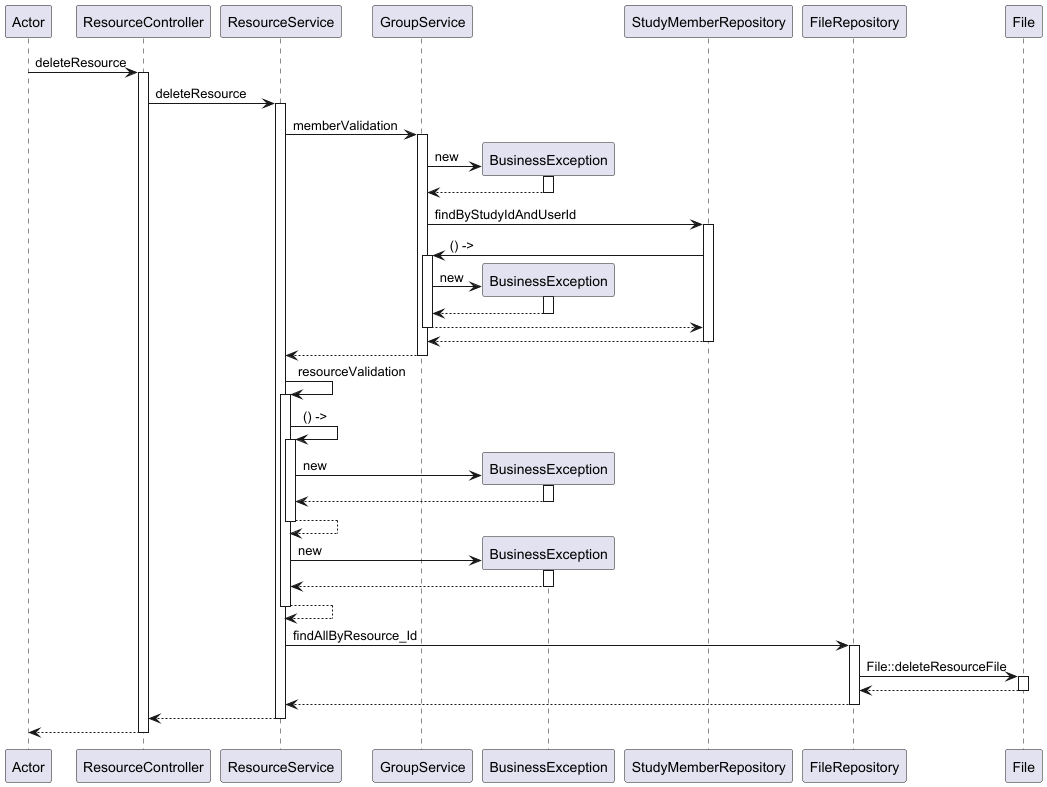

The diagram above was rendered by PlantUML. Its source (embedded in the PNG):
@startuml
participant Actor
Actor -> ResourceController : deleteResource
activate ResourceController
ResourceController -> ResourceService : deleteResource
activate ResourceService
ResourceService -> GroupService : memberValidation
activate GroupService
create BusinessException
GroupService -> BusinessException : new
activate BusinessException
BusinessException --> GroupService
deactivate BusinessException
GroupService -> StudyMemberRepository : findByStudyIdAndUserId
activate StudyMemberRepository
StudyMemberRepository -> GroupService : () ->
activate GroupService
create BusinessException
GroupService -> BusinessException : new
activate BusinessException
BusinessException --> GroupService
deactivate BusinessException
GroupService --> StudyMemberRepository
deactivate GroupService
StudyMemberRepository --> GroupService
deactivate StudyMemberRepository
GroupService --> ResourceService
deactivate GroupService
ResourceService -> ResourceService : resourceValidation
activate ResourceService
ResourceService -> ResourceService : () ->
activate ResourceService
create BusinessException
ResourceService -> BusinessException : new
activate BusinessException
BusinessException --> ResourceService
deactivate BusinessException
ResourceService --> ResourceService
deactivate ResourceService
create BusinessException
ResourceService -> BusinessException : new
activate BusinessException
BusinessException --> ResourceService
deactivate BusinessException
ResourceService --> ResourceService
deactivate ResourceService
ResourceService -> FileRepository : findAllByResource_Id
activate FileRepository
FileRepository -> File : File::deleteResourceFile
activate File
File --> FileRepository
deactivate File
FileRepository --> ResourceService
deactivate FileRepository
ResourceService --> ResourceController
deactivate ResourceService
return
@enduml